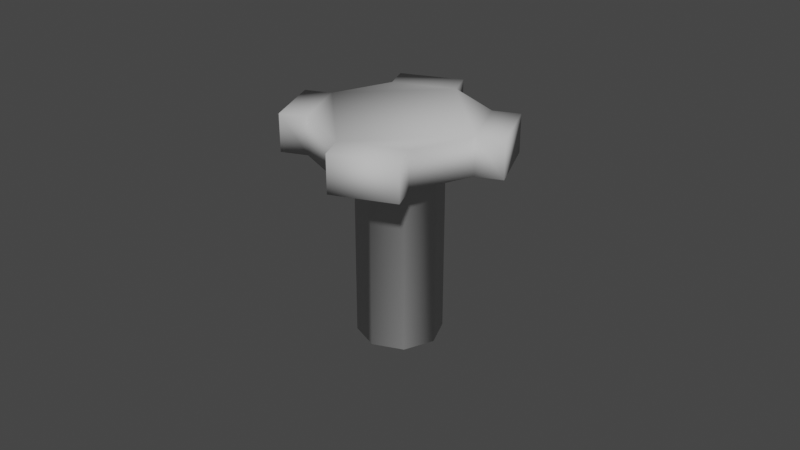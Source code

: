 # Source: sprinkler.blend  (saved by Blender 2.82.7; exported with 4.5.12 LTS)
import bpy
from mathutils import Matrix  # noqa: F401  (used for matrix-valued properties, if any)

bpy.ops.wm.read_factory_settings(use_empty=True)
scene = bpy.context.scene
scene.name = 'Scene'

# ---- collections
col_collection = bpy.data.collections.new('Collection'); scene.collection.children.link(col_collection)

# ---- images (referenced by path relative to the original .blend; pixels are not part of the script)
import os
ASSET_DIR = os.environ.get("B2B_ASSET_DIR", "")  # directory of the original .blend (textures are referenced by path, not embedded)
HERE = os.path.dirname(os.path.abspath(__file__))  # packed textures are extracted next to this script under _unpacked/

def load_image(name, relpath, width, height, colorspace="sRGB"):
    """Load a texture the original file referenced (path relative to the .blend, or extracted next to this script)."""
    p = next((c for c in (os.path.join(HERE, relpath), os.path.join(ASSET_DIR, relpath)) if relpath and os.path.exists(c)), "")
    if p:
        img = bpy.data.images.load(p, check_existing=True)
        img.name = name
    else:  # same state as the original file: an image datablock whose file is absent (Cycles renders it pink)
        img = bpy.data.images.new(name, width, height)
        img.source = "FILE"
        img.filepath = "//" + (relpath or name)
    img.colorspace_settings.name = colorspace
    return img
img_tex = load_image('tex', '_unpacked/tex.11a42a13.png', 1024, 1024, 'sRGB')

# ---- materials (node trees are filled in below, after node groups)
mat_base = bpy.data.materials.new('base')
mat_base.use_transparent_shadow = False

# ---- material node trees
mat_base.use_nodes = True; mat_base.node_tree.nodes.clear()
_N = mat_base.node_tree.nodes; _L = mat_base.node_tree.links
n0 = _N.new('ShaderNodeOutputMaterial'); n0.name = 'Material Output'; n0.location = (300, 300)
n1 = _N.new('ShaderNodeBsdfPrincipled'); n1.name = 'Principled BSDF'; n1.location = (10, 300)
n1.distribution = 'GGX'
n1.subsurface_method = 'BURLEY'
n1.inputs[2].default_value = 1.0
n1.inputs[3].default_value = 1.45
n1.inputs[27].default_value = (0.0, 0.0, 0.0, 1.0)
n1.inputs[28].default_value = 1.0
n2 = _N.new('ShaderNodeTexImage'); n2.name = 'Image Texture'; n2.location = (-280, 260)
n2.image = img_tex
_L.new(n1.outputs[0], n0.inputs[0])
_L.new(n2.outputs[0], n1.inputs[0])
n0.is_active_output = True

# ---- world
world_world = bpy.data.worlds.new('World'); scene.world = world_world
world_world.use_nodes = True; world_world.node_tree.nodes.clear()
_N = world_world.node_tree.nodes; _L = world_world.node_tree.links
n0 = _N.new('ShaderNodeOutputWorld'); n0.name = 'World Output'; n0.location = (300, 300)
n1 = _N.new('ShaderNodeBackground'); n1.name = 'Background'; n1.location = (10, 300)
n1.inputs[0].default_value = (0.05088, 0.05088, 0.05088, 1.0)
_L.new(n1.outputs[0], n0.inputs[0])
n0.is_active_output = True
world_world.color = (0.05088, 0.05088, 0.05088)
world_world.use_sun_shadow = False
world_world.sun_shadow_jitter_overblur = 0.0

# ---- meshes
me_cylinder_002 = bpy.data.meshes.new('Cylinder.002')
me_cylinder_002.from_pydata([(9.739e-10, 0.01307, 0.05466), (-6.698e-10, 0.02588, 0.0702), (0.009244, 0.009244, 0.05466), (0.0183, 0.0183, 0.0702), (0.01307, -1.404e-09, 0.05466), (0.02588, -1.225e-09, 0.0702), (0.009244, -0.009244, 0.05466), (0.0183, -0.0183, 0.0702), (-1.348e-09, -0.01307, 0.05466), (-2.932e-09, -0.02588, 0.0702), (-0.009244, -0.009244, 0.05466), (-0.0183, -0.0183, 0.0702), (-0.01307, 5.159e-10, 0.05466), (-0.02588, 2.15e-10, 0.0702), (-0.009244, 0.009244, 0.05466), (-0.0183, 0.0183, 0.0702), (-6.698e-10, 0.02588, 0.05857), (0.0183, 0.0183, 0.05857), (0.02588, -1.225e-09, 0.05857), (0.0183, -0.0183, 0.05857), (-2.932e-09, -0.02588, 0.05857), (-0.0183, -0.0183, 0.05857), (-0.02588, 2.15e-10, 0.05857), (-0.0183, 0.0183, 0.05857), (2.376e-09, 0.01307, 0.0006175), (0.009244, 0.009244, 0.0006175), (0.01307, -1.404e-09, 0.0006175), (0.009244, -0.009244, 0.0006175), (5.456e-11, -0.01307, 0.0006175), (-0.009244, -0.009244, 0.0006175), (-0.01307, 5.159e-10, 0.0006175), (-0.009244, 0.009244, 0.0006175), (-0.003198, 0.0336, 0.05857), (-0.003198, 0.0336, 0.0702), (0.02602, 0.02149, 0.0702), (0.02602, 0.02149, 0.05857), (0.0336, 0.003198, 0.05857), (0.0336, 0.003198, 0.0702), (0.02149, -0.02602, 0.0702), (0.02149, -0.02602, 0.05857), (0.003198, -0.0336, 0.05857), (0.003198, -0.0336, 0.0702), (-0.02602, -0.02149, 0.0702), (-0.02602, -0.02149, 0.05857), (-0.0336, -0.003198, 0.05857), (-0.0336, -0.003198, 0.0702), (-0.02149, 0.02602, 0.0702), (-0.02149, 0.02602, 0.05857)], [], [(16, 1, 3, 17), (22, 21, 43, 44), (18, 5, 7, 19), (15, 1, 33, 46), (20, 9, 11, 21), (21, 11, 42, 43), (3, 1, 15, 13, 11, 9, 7, 5), (22, 13, 15, 23), (16, 23, 47, 32), (10, 12, 30, 29), (2, 0, 16, 17), (4, 2, 17, 18), (6, 4, 18, 19), (8, 6, 19, 20), (10, 8, 20, 21), (12, 10, 21, 22), (14, 12, 22, 23), (0, 14, 23, 16), (24, 25, 26, 27, 28, 29, 30, 31), (6, 8, 28, 27), (2, 4, 26, 25), (12, 14, 31, 30), (8, 10, 29, 28), (4, 6, 27, 26), (0, 2, 25, 24), (14, 0, 24, 31), (35, 34, 37, 36), (39, 38, 41, 40), (43, 42, 45, 44), (47, 46, 33, 32), (19, 7, 38, 39), (1, 16, 32, 33), (11, 13, 45, 42), (20, 19, 39, 40), (17, 3, 34, 35), (13, 22, 44, 45), (7, 9, 41, 38), (18, 17, 35, 36), (9, 20, 40, 41), (3, 5, 37, 34), (5, 18, 36, 37), (23, 15, 46, 47)])
me_cylinder_002.polygons.foreach_set('use_smooth', [True] * 42)
_uv = me_cylinder_002.uv_layers.new(name='UVMap')
_uv.uv.foreach_set('vector', [0.2812, 0.5824, 0.2081, 0.5824, 0.2081, 0.4965, 0.2812, 0.4965, 0.3935, 0.1772, 0.3055, 0.09119, 0.3426, 0.05491, 0.4306, 0.1409, 0.2812, 0.8122, 0.2081, 0.8122, 0.2081, 0.7262, 0.2812, 0.7262, 0.8802, 0.653, 0.7923, 0.5671, 0.8294, 0.5308, 0.9173, 0.6168, 0.01096, 0.7406, 0.08402, 0.7406, 0.08402, 0.8265, 0.01096, 0.8265, 0.1286, 0.8578, 0.1286, 0.9293, 0.07609, 0.9293, 0.07609, 0.8578, 0.6679, 0.5671, 0.7923, 0.5671, 0.8802, 0.653, 0.8802, 0.7746, 0.7923, 0.8606, 0.6679, 0.8606, 0.58, 0.7746, 0.58, 0.653, 0.1132, 0.6893, 0.1862, 0.6893, 0.1862, 0.7752, 0.1132, 0.7752, 0.3055, 0.3847, 0.3935, 0.2987, 0.4306, 0.335, 0.3426, 0.421, 0.3634, 0.5256, 0.4262, 0.5256, 0.4262, 0.8574, 0.3634, 0.8574, 0.212, 0.3121, 0.2748, 0.3121, 0.3055, 0.3847, 0.1812, 0.3847, 0.1675, 0.2687, 0.212, 0.3121, 0.1812, 0.3847, 0.09327, 0.2987, 0.1675, 0.2072, 0.1675, 0.2687, 0.09327, 0.2987, 0.09327, 0.1772, 0.212, 0.1638, 0.1675, 0.2072, 0.09327, 0.1772, 0.1812, 0.09119, 0.2748, 0.1638, 0.212, 0.1638, 0.1812, 0.09119, 0.3055, 0.09119, 0.3192, 0.2072, 0.2748, 0.1638, 0.3055, 0.09119, 0.3935, 0.1772, 0.3192, 0.2687, 0.3192, 0.2072, 0.3935, 0.1772, 0.3935, 0.2987, 0.2748, 0.3121, 0.3192, 0.2687, 0.3935, 0.2987, 0.3055, 0.3847, 0.02275, 0.5416, 0.06718, 0.4981, 0.13, 0.4981, 0.1744, 0.5416, 0.1744, 0.603, 0.13, 0.6464, 0.06718, 0.6464, 0.02275, 0.603, 0.6167, 0.3815, 0.5539, 0.3815, 0.5539, 0.04976, 0.6167, 0.04976, 0.8956, 0.3815, 0.8328, 0.3815, 0.8328, 0.04976, 0.8956, 0.04976, 0.4262, 0.5256, 0.4707, 0.5256, 0.4707, 0.8574, 0.4262, 0.8574, 0.5539, 0.3815, 0.5095, 0.3815, 0.5095, 0.04976, 0.5539, 0.04976, 0.6612, 0.3815, 0.6167, 0.3815, 0.6167, 0.04976, 0.6612, 0.04976, 0.7444, 0.3815, 0.7, 0.3815, 0.7, 0.04976, 0.7444, 0.04976, 0.8073, 0.3815, 0.7444, 0.3815, 0.7444, 0.04976, 0.8073, 0.04976, 0.989, 0.2979, 0.916, 0.2979, 0.916, 0.1763, 0.989, 0.1763, 0.916, 0.01824, 0.989, 0.01824, 0.989, 0.1398, 0.916, 0.1398, 0.2812, 0.9726, 0.2081, 0.9726, 0.2081, 0.851, 0.2812, 0.851, 0.916, 0.3343, 0.989, 0.3343, 0.989, 0.4559, 0.916, 0.4559, 0.2812, 0.7262, 0.2081, 0.7262, 0.2081, 0.6749, 0.2812, 0.6749, 0.2081, 0.5824, 0.2812, 0.5824, 0.2812, 0.6337, 0.2081, 0.6337, 0.7923, 0.8606, 0.8802, 0.7746, 0.9173, 0.8109, 0.8294, 0.8968, 0.1812, 0.09119, 0.09327, 0.1772, 0.05616, 0.1409, 0.1441, 0.05491, 0.4264, 0.9893, 0.4264, 0.9179, 0.4789, 0.9179, 0.4789, 0.9893, 0.3552, 0.9893, 0.3552, 0.9179, 0.4077, 0.9179, 0.4077, 0.9893, 0.58, 0.7746, 0.6679, 0.8606, 0.6308, 0.8968, 0.5429, 0.8109, 0.09327, 0.2987, 0.1812, 0.3847, 0.1441, 0.421, 0.05616, 0.335, 0.08402, 0.7406, 0.01096, 0.7406, 0.01096, 0.6893, 0.08402, 0.6893, 0.6679, 0.5671, 0.58, 0.653, 0.5429, 0.6168, 0.6308, 0.5308, 0.06035, 0.8578, 0.06035, 0.9293, 0.007871, 0.9293, 0.007871, 0.8578, 0.1132, 0.7752, 0.1862, 0.7752, 0.1862, 0.8265, 0.1132, 0.8265])
me_cylinder_002.materials.append(mat_base)
me_cylinder_002.use_remesh_fix_poles = True
me_cylinder_002.use_remesh_preserve_attributes = False
me_cylinder_002.use_mirror_vertex_groups = False
me_cylinder_002.update()

# ---- objects
ob_cylinder = bpy.data.objects.new('Cylinder', me_cylinder_002)

# ---- transforms, parenting, visibility, modifiers, constraints
ob_cylinder.location = (0.0, 0.0, 0.0)
ob_cylinder.lineart.crease_threshold = 0.0

# ---- collection membership
col_collection.objects.link(ob_cylinder)

# ---- scene / render settings (as saved in the file)
scene.frame_start = 1; scene.frame_end = 250; scene.frame_set(1)
scene.render.engine = 'BLENDER_EEVEE_NEXT'
scene.cycles.use_denoising = False
scene.cycles.samples = 128
scene.cycles.sampling_pattern = 'TABULATED_SOBOL'
scene.cycles.use_adaptive_sampling = False
scene.cycles.use_light_tree = False
scene.view_settings.view_transform = 'Filmic'
bpy.context.view_layer.update()

# ---- added for rendering (the .blend has no active camera and no usable light): camera, sun
cam_auto = bpy.data.cameras.new('AutoCamera')
cam_auto.lens = 50.0
cam_auto.sensor_width = 36.0
cam_auto.clip_end = 1000.0
ob_auto_camera = bpy.data.objects.new('AutoCamera', cam_auto)
scene.collection.objects.link(ob_auto_camera)
ob_auto_camera.location = (0.185045, -0.222054, 0.183446)
ob_auto_camera.rotation_euler = (1.09748, -7.21219e-08, 0.694738)
scene.camera = ob_auto_camera
light_auto_sun = bpy.data.lights.new('AutoSun', 'SUN')
light_auto_sun.energy = 3.0
light_auto_sun.angle = 0.0523599
ob_auto_sun = bpy.data.objects.new('AutoSun', light_auto_sun)
scene.collection.objects.link(ob_auto_sun)
ob_auto_sun.rotation_euler = (0.872665, 0.174533, 0.523599)
bpy.context.view_layer.update()
